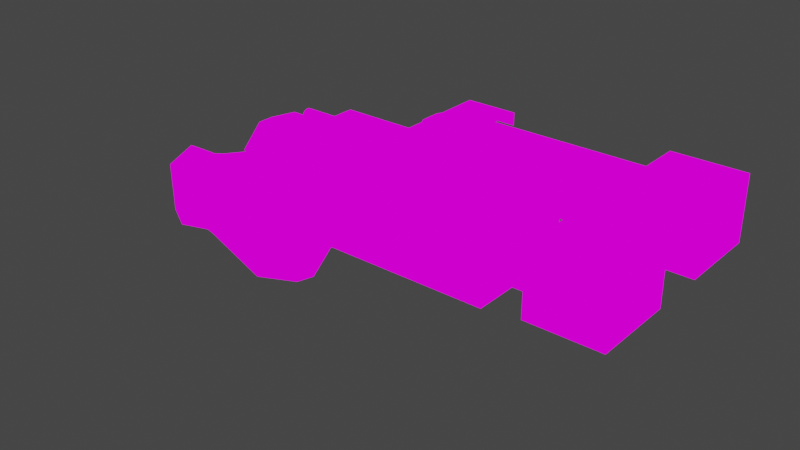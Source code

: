 # Source: v_nail_with_hand.blend  (saved by Blender 2.82.7; exported with 4.5.12 LTS)
import bpy
from mathutils import Matrix  # noqa: F401  (used for matrix-valued properties, if any)

bpy.ops.wm.read_factory_settings(use_empty=True)
scene = bpy.context.scene
scene.name = 'Scene'

# ---- collections
col_collection = bpy.data.collections.new('Collection'); scene.collection.children.link(col_collection)

# ---- images (referenced by path relative to the original .blend; pixels are not part of the script)
import os
ASSET_DIR = os.environ.get("B2B_ASSET_DIR", "")  # directory of the original .blend (textures are referenced by path, not embedded)
HERE = os.path.dirname(os.path.abspath(__file__))  # packed textures are extracted next to this script under _unpacked/

def load_image(name, relpath, width, height, colorspace="sRGB"):
    """Load a texture the original file referenced (path relative to the .blend, or extracted next to this script)."""
    p = next((c for c in (os.path.join(HERE, relpath), os.path.join(ASSET_DIR, relpath)) if relpath and os.path.exists(c)), "")
    if p:
        img = bpy.data.images.load(p, check_existing=True)
        img.name = name
    else:  # same state as the original file: an image datablock whose file is absent (Cycles renders it pink)
        img = bpy.data.images.new(name, width, height)
        img.source = "FILE"
        img.filepath = "//" + (relpath or name)
    img.colorspace_settings.name = colorspace
    return img
img_hand_2_png = load_image('hand_2.png', 'textures/hand_2.png', 1024, 1024, 'sRGB')

# ---- materials (node trees are filled in below, after node groups)
mat_f__stuf_quakespasm_openvr_models_v_nail = bpy.data.materials.new('F:\\stuf\\Quakespasm-OpenVR\\models\\v_nail')
mat_f__stuf_quakespasm_openvr_models_v_nail.use_transparent_shadow = False
mat_f__stuf_quakespasm_openvr_models_v_nail.diffuse_color = (1.0, 1.0, 1.0, 1.0)
mat_f__stuf_quakespasm_openvr_models_v_nail.roughness = 1.0
mat_f__stuf_quakespasm_openvr_models_v_nail.specular_intensity = 0.0
mat_f__stuf_quakespasm_openvr_models_v_nail.metallic = 1.0

# ---- material node trees
mat_f__stuf_quakespasm_openvr_models_v_nail.use_nodes = True; mat_f__stuf_quakespasm_openvr_models_v_nail.node_tree.nodes.clear()
_N = mat_f__stuf_quakespasm_openvr_models_v_nail.node_tree.nodes; _L = mat_f__stuf_quakespasm_openvr_models_v_nail.node_tree.links
n0 = _N.new('ShaderNodeOutputMaterial'); n0.name = 'Material Output'; n0.location = (200, 0)
n1 = _N.new('ShaderNodeEmission'); n1.name = 'Emission'; n1.location = (0, 0)
n2 = _N.new('ShaderNodeTexImage'); n2.name = 'Image Texture'; n2.location = (-300, 0)
n2.image = img_hand_2_png
n2.interpolation = 'Closest'
_L.new(n2.outputs[0], n1.inputs[0])
_L.new(n1.outputs[0], n0.inputs[0])
n0.is_active_output = True

# ---- world
world_world = bpy.data.worlds.new('World'); scene.world = world_world
world_world.use_nodes = True; world_world.node_tree.nodes.clear()
_N = world_world.node_tree.nodes; _L = world_world.node_tree.links
n0 = _N.new('ShaderNodeOutputWorld'); n0.name = 'World Output'; n0.location = (300, 300)
n1 = _N.new('ShaderNodeBackground'); n1.name = 'Background'; n1.location = (10, 300)
n1.inputs[0].default_value = (0.05088, 0.05088, 0.05088, 1.0)
_L.new(n1.outputs[0], n0.inputs[0])
n0.is_active_output = True
world_world.color = (0.05088, 0.05088, 0.05088)
world_world.use_sun_shadow = False
world_world.sun_shadow_jitter_overblur = 0.0

# ---- meshes
me_f__stuf_quakespasm_openvr_models_v_nail = bpy.data.meshes.new('F:\\stuf\\Quakespasm-OpenVR\\models\\v_nail')
me_f__stuf_quakespasm_openvr_models_v_nail.from_pydata([(8.987, -1.278, -19.29), (8.818, -2.952, -16.34), (21.37, -1.278, -19.29), (14.07, -2.952, -16.34), (14.07, 2.905, -16.34), (13.06, -2.208, -14.22), (9.326, -2.208, -14.22), (8.818, 2.905, -16.34), (13.06, 2.161, -14.22), (21.37, -2.533, -16.34), (21.37, 1.232, -19.29), (21.37, 2.487, -16.34), (8.987, 1.232, -19.29), (9.326, 2.161, -14.22), (29.84, 3.695, -13.92), (29.84, 3.695, -13.92), (29.84, 3.695, -13.92), (29.84, 3.695, -13.92), (29.84, 3.695, -13.92), (29.84, 3.695, -13.92), (26.62, 1.511, -15.58), (26.62, 1.511, -12.1), (26.62, 3.091, -15.35), (26.62, 4.3, -15.35), (30.52, 1.511, -12.1), (30.52, 1.511, -15.58), (26.62, 5.927, -15.58), (30.52, 5.927, -12.1), (26.62, 5.927, -12.1), (30.52, 5.927, -15.58), (30.52, 1.511, -12.1), (5.257, -0.02324, -15.2), (5.935, 1.65, -15.2), (5.935, 0.4416, -13.99), (7.461, 0.674, -13.39), (7.461, 2.115, -15.2), (14.24, 5.136, -13.92), (15.43, 4.3, -12.4), (14.24, 4.253, -12.86), (15.43, 5.601, -13.92), (16.28, -4.393, -15.35), (18.99, 4.346, -15.35), (18.99, 4.346, -12.33), (15.43, 3.091, -12.4), (14.24, 2.254, -13.92), (14.24, 3.138, -12.86), (15.43, 1.79, -13.92), (15.43, 3.091, -15.35), (14.24, 3.138, -14.9), (15.43, 4.3, -15.35), (14.92, 3.695, -13.92), (16.28, 4.346, -15.35), (18.99, 4.346, -16.11), (26.62, 4.3, -12.4), (26.62, 3.091, -12.4), (14.24, 4.253, -14.9), (7.461, -0.7205, -13.39), (5.935, -0.4881, -13.99), (26.62, 5.601, -13.92), (29.84, -3.742, -13.92), (29.84, -3.742, -13.92), (29.84, -3.742, -13.92), (29.84, -3.742, -13.92), (29.84, -3.742, -13.92), (29.84, -3.742, -13.92), (26.62, -5.927, -12.1), (26.62, -5.927, -15.58), (26.62, -1.557, -12.1), (16.28, 4.346, -16.11), (26.62, -3.138, -15.35), (26.62, -4.346, -15.35), (26.62, -1.557, -15.58), (30.52, -1.557, -12.1), (30.52, -1.557, -15.58), (30.52, -5.927, -12.1), (30.52, -5.927, -15.58), (30.52, -1.557, -12.1), (18.99, 4.346, -11.65), (5.935, -1.697, -15.2), (7.461, -2.161, -15.2), (15.43, -4.346, -12.4), (15.43, -5.648, -13.92), (18.99, -4.393, -11.65), (18.99, -4.393, -12.33), (16.28, -4.393, -11.65), (16.28, -4.393, -12.33), (16.28, 4.346, -11.65), (16.28, 4.346, -12.33), (15.43, -3.138, -12.4), (14.24, -2.301, -13.92), (15.43, -1.836, -13.92), (15.43, -3.138, -15.35), (14.24, -3.184, -14.9), (15.43, -4.346, -15.35), (14.92, -3.742, -13.92), (14.24, -4.3, -12.86), (14.24, -5.183, -13.92), (16.28, -4.393, -16.11), (18.99, -4.393, -15.35), (18.99, -4.393, -16.11), (26.62, -1.836, -13.92), (26.62, -4.346, -12.4), (26.62, -3.138, -12.4), (14.24, -4.3, -14.9), (14.24, -3.184, -12.86), (26.62, -5.648, -13.92), (11.36, -0.86, -13.69), (11.36, 0.8135, -12.33), (11.36, -0.86, -12.33), (11.36, 0.8135, -13.69), (11.87, 0.674, -13.39), (11.87, -0.7205, -13.39), (19.5, -0.86, -12.33), (19.5, -0.86, -13.69), (20.69, -0.7205, -13.31), (25.1, 0.674, -13.24), (25.1, -0.7205, -13.24), (20.69, 0.674, -13.31), (19.5, 0.8135, -12.33), (19.5, 0.8135, -13.69), (26.62, 1.79, -13.92), (16.28, 0.674, -13.31), (16.28, -0.7205, -13.31), (30.52, 5.927, -12.1), (30.52, -5.927, -12.1), (25.1, 2.115, -15.2), (25.1, -2.161, -15.2), (6.889, 0.3194, -16.38), (7.414, 1.346, -16.64), (7.172, 0.8084, -16.58), (7.818, 1.664, -16.83), (8.424, 2.471, -16.97), (6.324, 1.517, -15.88), (8.302, -2.492, -16.94), (8.787, -2.981, -19.2), (4.507, -2.81, -18.11), (7.051, 1.835, -22.46), (5.637, 1.689, -22.1), (6.607, -0.0962, -22.88), (4.426, 1.395, -19.92), (4.83, 2.202, -19.0), (3.336, 1.517, -18.67), (8.181, 2.715, -19.53), (10.08, 0.9062, -20.15), (9.393, 2.055, -18.98), (8.666, 1.909, -17.33), (7.777, 3.204, -17.5), (8.585, -0.8541, -22.74), (7.454, -2.737, -21.99), (5.759, 2.422, -16.89), (5.759, 1.664, -19.09), (6.284, 2.373, -17.64), (6.607, -0.0962, -22.88), (3.498, -1.074, -21.76), (6.889, 0.3194, -16.38), (8.383, -0.2673, -16.64), (7.858, -1.172, -16.16), (7.737, -0.2429, -16.52), (7.172, 0.3194, -16.52), (10.04, -0.5852, -19.9), (10.08, 0.9062, -20.15), (4.265, -2.125, -16.75), (4.588, -0.3651, -16.13), (10.4, 1.248, -18.03), (10.4, -0.07175, -17.78), (9.15, 0.8817, -17.11), (3.78, -2.908, -20.15), (1.721, -3.03, -20.54), (2.327, -2.614, -17.58), (1.882, -1.343, -21.48), (0.2674, -0.8297, -21.23), (0.1462, -2.174, -20.4), (2.851, -1.319, -21.79), (2.771, 0.6862, -21.12), (2.327, 0.1972, -20.82), (3.255, -0.8297, -16.47), (1.963, -0.9275, -16.77), (0.1866, -0.6096, -16.86), (0.1462, -2.223, -17.53), (3.498, -1.074, -21.76), (4.911, 0.4906, -21.43), (8.585, 0.4661, -22.99), (10.4, 1.248, -18.03), (2.851, -1.319, -21.79), (2.367, 0.3439, -17.61), (3.134, 0.8817, -19.48), (3.255, -0.8297, -16.47), (1.963, -0.9275, -16.77), (0.1866, -0.6096, -16.86), (0.3077, 0.735, -17.72), (1.882, -1.343, -21.48), (0.2674, -0.8297, -21.23), (0.3885, 0.4172, -20.54), (3.699, 1.542, -17.28), (6.203, 2.691, -19.17), (9.554, -1.808, -17.14), (8.827, 0.1972, -16.86), (8.908, 0.515, -17.0), (4.588, -0.3651, -16.13), (7.293, 2.764, -17.95), (8.585, 0.4661, -22.99), (9.15, 0.8817, -17.11), (8.424, 1.566, -17.22), (8.868, 0.9062, -17.14), (7.131, 0.5639, -16.58), (0.1462, -2.174, -20.4), (0.1866, -1.221, -19.14), (0.1462, -2.223, -17.53), (0.1866, -0.6096, -16.86), (0.3077, 0.735, -17.72), (0.3885, 0.4172, -20.54), (0.2674, -0.8297, -21.23), (7.131, 0.9551, -16.94), (7.293, 1.322, -16.94), (7.172, 0.3194, -16.52), (7.293, 0.3439, -16.94), (7.172, 0.7106, -17.03), (8.141, 1.689, -17.08), (7.616, -0.2673, -16.83), (7.293, 0.3439, -16.94), (7.979, 1.689, -17.39), (8.06, 1.395, -17.47), (8.868, 0.9062, -17.14), (8.464, 0.8084, -17.39), (7.535, 1.444, -17.11), (8.222, -0.194, -17.0), (8.666, 0.4417, -17.3), (8.464, 0.8084, -17.39), (9.155, -0.04061, -12.56), (21.88, -0.04061, -12.56), (9.155, 0.03273, -12.56), (21.88, 0.03273, -12.56), (9.155, 0.1033, -12.59), (21.88, 0.1033, -12.59), (9.155, 0.1683, -12.62), (21.88, 0.1683, -12.62), (9.155, 0.2252, -12.67), (21.88, 0.2252, -12.67), (9.155, 0.272, -12.72), (21.88, 0.272, -12.72), (9.155, 0.3067, -12.79), (21.88, 0.3067, -12.79), (9.155, 0.3281, -12.86), (21.88, 0.3281, -12.86), (9.155, 0.3353, -12.93), (21.88, 0.3353, -12.93), (9.155, 0.3281, -13.01), (21.88, 0.3281, -13.01), (9.155, 0.3067, -13.08), (21.88, 0.3067, -13.08), (9.155, 0.272, -13.14), (21.88, 0.272, -13.14), (9.155, 0.2252, -13.2), (21.88, 0.2252, -13.2), (9.155, 0.1683, -13.25), (21.88, 0.1683, -13.25), (9.155, 0.1033, -13.28), (21.88, 0.1033, -13.28), (9.155, 0.03273, -13.3), (21.88, 0.03273, -13.3), (9.155, -0.04061, -13.31), (21.88, -0.04061, -13.31), (9.155, -0.1139, -13.3), (21.88, -0.1139, -13.3), (9.155, -0.1845, -13.28), (21.88, -0.1845, -13.28), (9.155, -0.2495, -13.25), (21.88, -0.2495, -13.25), (9.155, -0.3064, -13.2), (21.88, -0.3064, -13.2), (9.155, -0.3532, -13.14), (21.88, -0.3532, -13.14), (9.155, -0.3879, -13.08), (21.88, -0.3879, -13.08), (9.155, -0.4093, -13.01), (21.88, -0.4093, -13.01), (9.155, -0.4165, -12.93), (21.88, -0.4165, -12.93), (9.155, -0.4093, -12.86), (21.88, -0.4093, -12.86), (9.155, -0.3879, -12.79), (21.88, -0.3879, -12.79), (9.155, -0.3532, -12.72), (21.88, -0.3532, -12.72), (9.155, -0.3064, -12.67), (21.88, -0.3064, -12.67), (9.155, -0.2495, -12.62), (21.88, -0.2495, -12.62), (9.155, -0.1845, -12.59), (21.88, -0.1845, -12.59), (9.155, -0.1139, -12.56), (21.88, -0.1139, -12.56)], [], [(13, 8, 4, 7), (0, 1, 7, 12), (80, 81, 105, 101), (41, 52, 68, 51), (5, 8, 13, 6), (48, 55, 49, 47), (65, 67, 71, 66), (3, 2, 9), (11, 10, 4), (37, 43, 54, 53), (98, 40, 97, 99), (6, 13, 7, 1), (22, 47, 49, 23), (16, 15, 14), (18, 17, 14), (15, 18, 14), (17, 16, 14), (18, 19, 17), (15, 19, 18), (19, 15, 16), (19, 16, 17), (93, 70, 105, 81), (95, 80, 88, 104), (25, 24, 20), (24, 21, 20), (28, 27, 26), (27, 29, 26), (30, 28, 21), (33, 32, 31), (33, 34, 32), (34, 35, 32), (80, 95, 96, 81), (107, 109, 106, 108), (47, 46, 44, 48), (121, 117, 115, 125, 35, 34, 110), (55, 36, 39, 49), (38, 36, 50), (69, 91, 90, 100), (46, 120, 54, 43), (3, 9, 11, 4), (3, 1, 0, 2), (36, 55, 50), (45, 50, 44), (48, 50, 55), (91, 92, 89, 90), (50, 45, 38), (44, 50, 48), (51, 68, 97, 40), (61, 60, 59), (63, 62, 59), (62, 61, 59), (60, 63, 59), (64, 62, 63), (64, 61, 62), (61, 64, 60), (60, 64, 63), (70, 93, 91, 69), (67, 72, 71), (72, 73, 71), (75, 74, 66), (74, 65, 66), (65, 76, 67), (78, 57, 31), (79, 56, 78), (56, 57, 78), (89, 104, 88, 90), (44, 46, 43, 45), (103, 93, 81, 96), (46, 47, 22, 120), (96, 95, 94), (37, 53, 58, 39), (77, 42, 87, 86), (92, 91, 93, 103), (88, 80, 101, 102), (28, 26, 20, 21), (103, 96, 94), (94, 104, 89), (94, 92, 103), (104, 94, 95), (94, 89, 92), (77, 86, 84, 82), (88, 102, 100, 90), (31, 57, 33), (106, 113, 112, 108), (38, 45, 43, 37), (117, 121, 110, 34, 56, 111, 122, 114, 116, 115), (118, 107, 108, 112), (41, 51, 40, 98), (86, 87, 85, 84), (37, 39, 36, 38), (119, 109, 107, 118), (123, 28, 30), (124, 76, 65), (82, 84, 85, 83), (126, 116, 114, 122, 111, 56, 79), (5, 6, 1, 3), (39, 58, 23, 49), (33, 57, 56, 34), (12, 7, 4, 10), (10, 2, 0, 12), (9, 2, 10, 11), (73, 75, 66, 71), (29, 25, 20, 26), (31, 32, 35, 79, 78), (13, 35, 7), (13, 34, 35), (56, 6, 79), (32, 12, 7, 35), (79, 6, 1), (0, 78, 79, 1), (31, 78, 0, 12, 32), (127, 129, 128), (127, 128, 130), (127, 130, 131), (127, 131, 132), (135, 134, 133), (138, 137, 136), (141, 140, 139), (143, 136, 142), (145, 144, 131), (132, 131, 146), (134, 148, 147), (151, 150, 149), (147, 148, 152), (153, 152, 148), (156, 155, 154), (155, 157, 154), (157, 158, 154), (160, 159, 147), (162, 161, 156), (165, 164, 163), (168, 167, 166), (171, 170, 169), (174, 173, 172), (175, 161, 162), (177, 168, 176), (178, 168, 177), (173, 180, 179), (136, 181, 138), (164, 159, 160), (182, 143, 144), (144, 142, 146), (153, 148, 166), (172, 173, 179), (166, 183, 153), (135, 166, 148), (185, 184, 141), (184, 187, 186), (166, 169, 183), (168, 175, 176), (187, 189, 188), (184, 189, 187), (191, 174, 190), (192, 174, 191), (171, 168, 178), (144, 143, 142), (140, 141, 193), (173, 139, 180), (185, 174, 184), (173, 174, 185), (194, 136, 137), (145, 182, 144), (164, 165, 195), (189, 174, 192), (184, 174, 189), (164, 160, 163), (197, 196, 165), (196, 155, 165), (155, 156, 165), (156, 195, 165), (173, 185, 139), (162, 156, 154), (127, 132, 198), (168, 161, 175), (184, 193, 141), (168, 135, 161), (138, 179, 180), (161, 133, 156), (133, 195, 156), (133, 134, 195), (168, 166, 135), (134, 164, 195), (135, 133, 161), (135, 148, 134), (174, 172, 190), (150, 139, 140), (140, 149, 150), (193, 132, 149), (140, 193, 149), (134, 147, 159), (134, 159, 164), (141, 139, 185), (131, 144, 146), (171, 167, 168), (171, 169, 167), (166, 167, 169), (150, 180, 139), (194, 180, 150), (194, 142, 136), (138, 180, 137), (194, 137, 180), (199, 142, 194), (199, 146, 142), (143, 181, 136), (151, 149, 146), (151, 146, 199), (151, 194, 150), (151, 199, 194), (200, 147, 152), (160, 147, 200), (198, 184, 186), (193, 198, 132), (198, 193, 184), (145, 202, 201), (202, 203, 201), (127, 204, 129), (145, 201, 182), (132, 146, 149), (207, 206, 205), (208, 206, 207), (209, 206, 208), (210, 206, 209), (211, 206, 210), (205, 206, 211), (129, 212, 128), (212, 213, 128), (204, 127, 214), (196, 197, 155), (214, 215, 204), (215, 216, 204), (217, 202, 130), (202, 145, 130), (145, 131, 130), (157, 218, 158), (218, 219, 158), (217, 220, 202), (220, 221, 202), (197, 165, 222), (221, 216, 223), (216, 215, 223), (216, 221, 212), (221, 220, 212), (220, 224, 212), (213, 212, 224), (218, 225, 219), (225, 226, 219), (226, 227, 219), (197, 226, 155), (226, 225, 155), (204, 216, 129), (216, 212, 129), (222, 227, 197), (227, 226, 197), (202, 221, 203), (221, 223, 203), (128, 213, 130), (213, 224, 130), (130, 224, 217), (224, 220, 217), (155, 225, 157), (225, 218, 157), (228, 229, 231, 230), (230, 231, 233, 232), (232, 233, 235, 234), (234, 235, 237, 236), (236, 237, 239, 238), (238, 239, 241, 240), (240, 241, 243, 242), (242, 243, 245, 244), (244, 245, 247, 246), (246, 247, 249, 248), (248, 249, 251, 250), (250, 251, 253, 252), (252, 253, 255, 254), (254, 255, 257, 256), (256, 257, 259, 258), (258, 259, 261, 260), (260, 261, 263, 262), (262, 263, 265, 264), (264, 265, 267, 266), (266, 267, 269, 268), (268, 269, 271, 270), (270, 271, 273, 272), (272, 273, 275, 274), (274, 275, 277, 276), (276, 277, 279, 278), (278, 279, 281, 280), (280, 281, 283, 282), (282, 283, 285, 284), (284, 285, 287, 286), (286, 287, 289, 288), (231, 229, 291, 289, 287, 285, 283, 281, 279, 277, 275, 273, 271, 269, 267, 265, 263, 261, 259, 257, 255, 253, 251, 249, 247, 245, 243, 241, 239, 237, 235, 233), (288, 289, 291, 290), (290, 291, 229, 228), (228, 230, 232, 234, 236, 238, 240, 242, 244, 246, 248, 250, 252, 254, 256, 258, 260, 262, 264, 266, 268, 270, 272, 274, 276, 278, 280, 282, 284, 286, 288, 290)])
_uv = me_f__stuf_quakespasm_openvr_models_v_nail.uv_layers.new(name='uv')
_uv.uv.foreach_set('vector', [0.7667, 0.4224, 0.8318, 0.4224, 0.851, 0.2567, 0.7571, 0.2567, 0.964, 0.596, 0.9104, 0.4697, 0.9104, 0.4697, 0.964, 0.596, 0.6146, 0.4019, 0.6, 0.4019, 0.6, 0.9671, 0.6146, 0.9671, 0.6403, 0.1777, 0.6326, 0.1777, 0.6326, 0.0515, 0.6403, 0.0515, 0.805, 0.5249, 0.805, 0.5249, 0.8701, 0.5249, 0.8701, 0.5249, 0.5813, 0.3419, 0.5667, 0.3419, 0.5667, 0.4019, 0.5813, 0.4019, 0.669, 0.8248, 0.7207, 0.8248, 0.7207, 0.667, 0.669, 0.667, 0.851, 0.2567, 0.9831, 0.03572, 0.9831, 0.2567, 0.9831, 0.2567, 0.9831, 0.03572, 0.851, 0.2567, 0.5667, 0.4019, 0.5813, 0.4019, 0.5813, 0.9671, 0.5667, 0.9671, 0.7341, 0.1777, 0.7341, 0.0515, 0.7418, 0.0515, 0.7418, 0.1777, 0.8701, 0.5249, 0.8701, 0.5249, 0.9104, 0.4697, 0.9104, 0.4697, 0.5813, 0.9671, 0.5813, 0.4019, 0.5667, 0.4019, 0.5667, 0.9671, 0.6001, 0.2488, 0.6001, 0.1383, 0.6269, 0.1383, 0.6001, 0.02782, 0.6001, 0.1383, 0.6269, 0.1383, 0.6001, 0.1383, 0.6001, 0.02782, 0.6269, 0.1383, 0.6001, 0.1383, 0.6001, 0.2488, 0.6269, 0.1383, 0.6001, 0.02782, 0.5579, 0.1383, 0.6001, 0.1383, 0.6001, 0.1383, 0.5579, 0.1383, 0.6001, 0.02782, 0.5579, 0.1383, 0.6001, 0.1383, 0.6001, 0.2488, 0.5579, 0.1383, 0.6001, 0.2488, 0.6001, 0.1383, 0.6146, 0.4019, 0.6146, 0.9671, 0.6, 0.9671, 0.6, 0.4019, 0.6146, 0.3419, 0.6146, 0.4019, 0.6291, 0.4019, 0.6291, 0.3419, 0.7418, 0.9984, 0.7207, 0.9984, 0.7418, 0.8248, 0.7207, 0.9984, 0.7207, 0.8248, 0.7418, 0.8248, 0.669, 0.8248, 0.669, 0.9984, 0.648, 0.8248, 0.669, 0.9984, 0.648, 0.9984, 0.648, 0.8248, 0.7207, 0.9984, 0.669, 0.8248, 0.7207, 0.8248, 0.918, 0.7949, 0.9122, 0.8159, 0.9201, 0.8196, 0.918, 0.7949, 0.914, 0.7441, 0.9122, 0.8159, 0.914, 0.7441, 0.9034, 0.8109, 0.9122, 0.8159, 0.6146, 0.4019, 0.6146, 0.3419, 0.6042, 0.3419, 0.6, 0.4019, 0.6863, 0.2724, 0.6863, 0.2093, 0.7035, 0.2093, 0.7035, 0.2724, 0.5813, 0.4019, 0.5958, 0.4019, 0.5917, 0.3419, 0.5813, 0.3419, 0.5207, 0.6573, 0.5207, 0.8275, 0.5207, 0.9977, 0.5058, 0.9977, 0.5058, 0.317, 0.5207, 0.317, 0.5207, 0.4872, 0.5667, 0.3419, 0.5564, 0.3419, 0.5522, 0.4019, 0.5667, 0.4019, 0.5667, 0.3419, 0.5564, 0.3419, 0.5751, 0.2991, 0.6291, 0.9671, 0.6291, 0.4019, 0.6437, 0.4019, 0.6437, 0.9671, 0.5958, 0.4019, 0.5958, 0.9671, 0.5813, 0.9671, 0.5813, 0.4019, 0.9831, 0.7459, 0.8529, 0.7774, 0.8529, 0.7774, 0.9831, 0.7459, 0.851, 0.2567, 0.7571, 0.2567, 0.761, 0.03572, 0.9831, 0.03572, 0.5564, 0.3419, 0.5667, 0.3419, 0.5751, 0.2991, 0.5813, 0.3419, 0.5751, 0.2991, 0.5917, 0.3419, 0.5813, 0.3419, 0.5751, 0.2991, 0.5667, 0.3419, 0.6291, 0.4019, 0.6291, 0.3419, 0.6395, 0.3419, 0.6437, 0.4019, 0.5751, 0.2991, 0.5813, 0.3419, 0.5667, 0.3419, 0.5917, 0.3419, 0.5751, 0.2991, 0.5813, 0.3419, 0.6403, 0.0515, 0.6403, 0.01993, 0.7341, 0.01993, 0.7341, 0.0515, 0.6001, 0.1383, 0.6001, 0.02782, 0.6269, 0.1383, 0.6001, 0.1383, 0.6001, 0.2488, 0.6269, 0.1383, 0.6001, 0.2488, 0.6001, 0.1383, 0.6269, 0.1383, 0.6001, 0.02782, 0.6001, 0.1383, 0.6269, 0.1383, 0.5579, 0.1383, 0.6001, 0.2488, 0.6001, 0.1383, 0.5579, 0.1383, 0.6001, 0.1383, 0.6001, 0.2488, 0.6001, 0.1383, 0.5579, 0.1383, 0.6001, 0.02782, 0.6001, 0.02782, 0.5579, 0.1383, 0.6001, 0.1383, 0.6146, 0.9671, 0.6146, 0.4019, 0.6291, 0.4019, 0.6291, 0.9671, 0.7207, 0.8248, 0.7207, 0.9984, 0.7418, 0.8248, 0.7207, 0.9984, 0.7418, 0.9984, 0.7418, 0.8248, 0.648, 0.9984, 0.669, 0.9984, 0.648, 0.8248, 0.669, 0.9984, 0.669, 0.8248, 0.648, 0.8248, 0.669, 0.8248, 0.7207, 0.9984, 0.7207, 0.8248, 0.928, 0.8193, 0.9227, 0.7945, 0.9201, 0.8196, 0.9369, 0.8188, 0.9286, 0.7493, 0.928, 0.8193, 0.9286, 0.7493, 0.9227, 0.7945, 0.928, 0.8193, 0.6395, 0.3419, 0.6291, 0.3419, 0.6291, 0.4019, 0.6437, 0.4019, 0.5917, 0.3419, 0.5958, 0.4019, 0.5813, 0.4019, 0.5813, 0.3419, 0.6146, 0.3419, 0.6146, 0.4019, 0.6, 0.4019, 0.6042, 0.3419, 0.5958, 0.4019, 0.5813, 0.4019, 0.5813, 0.9671, 0.5958, 0.9671, 0.6042, 0.3419, 0.6146, 0.3419, 0.6229, 0.2991, 0.5667, 0.4019, 0.5667, 0.9671, 0.5522, 0.9671, 0.5522, 0.4019, 0.6403, 0.1777, 0.6326, 0.1777, 0.6326, 0.0515, 0.6403, 0.0515, 0.6291, 0.3419, 0.6291, 0.4019, 0.6146, 0.4019, 0.6146, 0.3419, 0.6291, 0.4019, 0.6146, 0.4019, 0.6146, 0.9671, 0.6291, 0.9671, 0.669, 0.8248, 0.669, 0.667, 0.7207, 0.667, 0.7207, 0.8248, 0.6146, 0.3419, 0.6042, 0.3419, 0.6229, 0.2991, 0.6229, 0.2991, 0.6291, 0.3419, 0.6395, 0.3419, 0.6229, 0.2991, 0.6291, 0.3419, 0.6146, 0.3419, 0.6291, 0.3419, 0.6229, 0.2991, 0.6146, 0.3419, 0.6229, 0.2991, 0.6395, 0.3419, 0.6291, 0.3419, 0.6403, 0.1777, 0.6403, 0.0515, 0.7341, 0.0515, 0.7341, 0.1777, 0.6291, 0.4019, 0.6291, 0.9671, 0.6437, 0.9671, 0.6437, 0.4019, 0.9201, 0.8196, 0.9227, 0.7945, 0.918, 0.7949, 0.7188, 0.2724, 0.7188, 0.6354, 0.7035, 0.6354, 0.7035, 0.2724, 0.5667, 0.3419, 0.5813, 0.3419, 0.5813, 0.4019, 0.5667, 0.4019, 0.5207, 0.8275, 0.5207, 0.6573, 0.5207, 0.4872, 0.5207, 0.317, 0.5339, 0.317, 0.5339, 0.4872, 0.5339, 0.6573, 0.5339, 0.8275, 0.5339, 0.9977, 0.5207, 0.9977, 0.6863, 0.6354, 0.6863, 0.2724, 0.7035, 0.2724, 0.7035, 0.6354, 0.6403, 0.1777, 0.6403, 0.0515, 0.7341, 0.0515, 0.7341, 0.1777, 0.6403, 0.0515, 0.6403, 0.01993, 0.7341, 0.01993, 0.7341, 0.0515, 0.5667, 0.4019, 0.5522, 0.4019, 0.5564, 0.3419, 0.5667, 0.3419, 0.6709, 0.6354, 0.6709, 0.2724, 0.6863, 0.2724, 0.6863, 0.6354, 0.669, 0.9984, 0.669, 0.8248, 0.7207, 0.9984, 0.669, 0.9984, 0.7207, 0.9984, 0.669, 0.8248, 0.7341, 0.1777, 0.7341, 0.0515, 0.7418, 0.0515, 0.7418, 0.1777, 0.5487, 0.9977, 0.5339, 0.9977, 0.5339, 0.8275, 0.5339, 0.6573, 0.5339, 0.4872, 0.5339, 0.317, 0.5487, 0.317, 0.8318, 0.4224, 0.7667, 0.4224, 0.7571, 0.2567, 0.851, 0.2567, 0.5522, 0.4019, 0.5522, 0.9671, 0.5667, 0.9671, 0.5667, 0.4019, 0.918, 0.7949, 0.9227, 0.7945, 0.9286, 0.7493, 0.914, 0.7441, 0.761, 0.03572, 0.7571, 0.2567, 0.851, 0.2567, 0.9831, 0.03572, 0.9831, 0.03572, 0.9831, 0.03572, 0.761, 0.03572, 0.964, 0.596, 0.8529, 0.7774, 0.9831, 0.03572, 0.9831, 0.03572, 0.8529, 0.7774, 0.7418, 0.9984, 0.648, 0.9984, 0.648, 0.8248, 0.7207, 0.667, 0.648, 0.9984, 0.7418, 0.9984, 0.7418, 0.8248, 0.669, 0.667, 0.5273, 0.2285, 0.5107, 0.2558, 0.5058, 0.317, 0.5487, 0.317, 0.5438, 0.2558, 0.8912, 0.7627, 0.9034, 0.8109, 0.8913, 0.8459, 0.8912, 0.7627, 0.914, 0.7441, 0.9034, 0.8109, 0.9286, 0.7493, 0.9501, 0.778, 0.9369, 0.8188, 0.9122, 0.8159, 0.9068, 0.9561, 0.8913, 0.8459, 0.9034, 0.8109, 0.9369, 0.8188, 0.9501, 0.778, 0.9477, 0.8591, 0.9295, 0.961, 0.928, 0.8193, 0.9369, 0.8188, 0.9477, 0.8591, 0.9201, 0.8196, 0.928, 0.8193, 0.9295, 0.961, 0.9068, 0.9561, 0.9122, 0.8159, 0.08594, 0.5625, 0.07812, 0.5391, 0.07031, 0.5078, 0.08594, 0.5625, 0.07031, 0.5078, 0.06445, 0.5078, 0.08594, 0.5625, 0.06445, 0.5078, 0.04688, 0.4688, 0.08594, 0.5625, 0.04688, 0.4688, 0.08984, 0.4766, 0.2363, 0.7266, 0.1738, 0.7266, 0.1934, 0.6172, 0.04492, 0.01562, 0.0625, 0.07031, 0.03906, 0.07031, 0.1133, 0.25, 0.08984, 0.2656, 0.09766, 0.1797, 0.003906, 0.2969, 0.03906, 0.07031, 0.03711, 0.3125, 0.04492, 0.5078, 0.02148, 0.3516, 0.04688, 0.4688, 0.08984, 0.4766, 0.04688, 0.4688, 0.05664, 0.4141, 0.1738, 0.7266, 0.1777, 0.9219, 0.1504, 0.9297, 0.08398, 0.3672, 0.08398, 0.2734, 0.08984, 0.3984, 0.1504, 0.9297, 0.1777, 0.9219, 0.1719, 0.9922, 0.2422, 0.9922, 0.1719, 0.9922, 0.1777, 0.9219, 0.1992, 0.5234, 0.1875, 0.4922, 0.2129, 0.4453, 0.1875, 0.4922, 0.1992, 0.4844, 0.2129, 0.4453, 0.1992, 0.4844, 0.207, 0.4453, 0.2129, 0.4453, 0.1309, 0.7109, 0.1465, 0.7188, 0.1504, 0.9297, 0.248, 0.5234, 0.2422, 0.6484, 0.1992, 0.5234, 0.168, 0.4453, 0.1484, 0.6016, 0.1328, 0.5938, 0.2637, 0.7188, 0.2734, 0.8906, 0.2402, 0.875, 0.3223, 0.8906, 0.3223, 0.9688, 0.2695, 0.9688, 0.1348, 0.1094, 0.1172, 0.1016, 0.123, 0.03125, 0.2637, 0.5781, 0.2422, 0.6484, 0.248, 0.5234, 0.3223, 0.6172, 0.2637, 0.7188, 0.2754, 0.6328, 0.3223, 0.7031, 0.2637, 0.7188, 0.3223, 0.6172, 0.1172, 0.1016, 0.08594, 0.07812, 0.1152, 0.01562, 0.03906, 0.07031, 0.007812, 0.07031, 0.04492, 0.01562, 0.1484, 0.6016, 0.1465, 0.7188, 0.1309, 0.7109, 0.005859, 0.4141, 0.003906, 0.2969, 0.02148, 0.3516, 0.02148, 0.3516, 0.03711, 0.3125, 0.05664, 0.4141, 0.2422, 0.9922, 0.1777, 0.9219, 0.2402, 0.875, 0.123, 0.03125, 0.1172, 0.1016, 0.1152, 0.01562, 0.2402, 0.875, 0.25, 0.9766, 0.2422, 0.9922, 0.2363, 0.7266, 0.2402, 0.875, 0.1777, 0.9219, 0.1191, 0.1953, 0.1406, 0.2969, 0.1133, 0.25, 0.1406, 0.2969, 0.1484, 0.375, 0.1367, 0.4297, 0.2402, 0.875, 0.2695, 0.9688, 0.25, 0.9766, 0.2637, 0.7188, 0.2637, 0.5781, 0.2754, 0.6328, 0.1484, 0.375, 0.1953, 0.3047, 0.1953, 0.3906, 0.1406, 0.2969, 0.1953, 0.3047, 0.1484, 0.375, 0.1953, 0.03906, 0.1348, 0.1094, 0.1426, 0.03906, 0.1953, 0.1094, 0.1348, 0.1094, 0.1953, 0.03906, 0.3223, 0.8906, 0.2637, 0.7188, 0.3223, 0.7031, 0.02148, 0.3516, 0.003906, 0.2969, 0.03711, 0.3125, 0.08984, 0.2656, 0.1133, 0.25, 0.1152, 0.3281, 0.1172, 0.1016, 0.09766, 0.1797, 0.08594, 0.07812, 0.1191, 0.1953, 0.1348, 0.1094, 0.1406, 0.2969, 0.1172, 0.1016, 0.1348, 0.1094, 0.1191, 0.1953, 0.07031, 0.2812, 0.03906, 0.07031, 0.0625, 0.07031, 0.04492, 0.5078, 0.005859, 0.4141, 0.02148, 0.3516, 0.1484, 0.6016, 0.168, 0.4453, 0.1699, 0.6016, 0.1953, 0.3047, 0.1348, 0.1094, 0.1953, 0.1094, 0.1406, 0.2969, 0.1348, 0.1094, 0.1953, 0.3047, 0.1484, 0.6016, 0.1309, 0.7109, 0.1328, 0.5938, 0.1738, 0.4531, 0.1738, 0.4766, 0.168, 0.4453, 0.1738, 0.4766, 0.1875, 0.4922, 0.168, 0.4453, 0.1875, 0.4922, 0.1992, 0.5234, 0.168, 0.4453, 0.1992, 0.5234, 0.1699, 0.6016, 0.168, 0.4453, 0.1172, 0.1016, 0.1191, 0.1953, 0.09766, 0.1797, 0.248, 0.5234, 0.1992, 0.5234, 0.2129, 0.4453, 0.08594, 0.5625, 0.08984, 0.4766, 0.1211, 0.4844, 0.2637, 0.7188, 0.2422, 0.6484, 0.2637, 0.5781, 0.1406, 0.2969, 0.1152, 0.3281, 0.1133, 0.25, 0.2637, 0.7188, 0.2363, 0.7266, 0.2422, 0.6484, 0.04492, 0.01562, 0.1152, 0.01562, 0.08594, 0.07812, 0.2422, 0.6484, 0.1934, 0.6172, 0.1992, 0.5234, 0.1934, 0.6172, 0.1699, 0.6016, 0.1992, 0.5234, 0.1934, 0.6172, 0.1738, 0.7266, 0.1699, 0.6016, 0.2637, 0.7188, 0.2402, 0.875, 0.2363, 0.7266, 0.1738, 0.7266, 0.1484, 0.6016, 0.1699, 0.6016, 0.2363, 0.7266, 0.1934, 0.6172, 0.2422, 0.6484, 0.2363, 0.7266, 0.1777, 0.9219, 0.1738, 0.7266, 0.1348, 0.1094, 0.123, 0.03125, 0.1426, 0.03906, 0.08398, 0.2734, 0.09766, 0.1797, 0.08984, 0.2656, 0.08984, 0.2656, 0.08984, 0.3984, 0.08398, 0.2734, 0.1152, 0.3281, 0.08984, 0.4766, 0.08984, 0.3984, 0.08984, 0.2656, 0.1152, 0.3281, 0.08984, 0.3984, 0.1738, 0.7266, 0.1504, 0.9297, 0.1465, 0.7188, 0.1738, 0.7266, 0.1465, 0.7188, 0.1484, 0.6016, 0.1133, 0.25, 0.09766, 0.1797, 0.1191, 0.1953, 0.04688, 0.4688, 0.02148, 0.3516, 0.05664, 0.4141, 0.3223, 0.8906, 0.2734, 0.8906, 0.2637, 0.7188, 0.3223, 0.8906, 0.2695, 0.9688, 0.2734, 0.8906, 0.2402, 0.875, 0.2734, 0.8906, 0.2695, 0.9688, 0.08398, 0.2734, 0.08594, 0.07812, 0.09766, 0.1797, 0.07031, 0.2812, 0.08594, 0.07812, 0.08398, 0.2734, 0.07031, 0.2812, 0.03711, 0.3125, 0.03906, 0.07031, 0.04492, 0.01562, 0.08594, 0.07812, 0.0625, 0.07031, 0.07031, 0.2812, 0.0625, 0.07031, 0.08594, 0.07812, 0.0625, 0.3672, 0.03711, 0.3125, 0.07031, 0.2812, 0.0625, 0.3672, 0.05664, 0.4141, 0.03711, 0.3125, 0.003906, 0.2969, 0.007812, 0.07031, 0.03906, 0.07031, 0.08398, 0.3672, 0.08984, 0.3984, 0.05664, 0.4141, 0.08398, 0.3672, 0.05664, 0.4141, 0.0625, 0.3672, 0.08398, 0.3672, 0.07031, 0.2812, 0.08398, 0.2734, 0.08398, 0.3672, 0.0625, 0.3672, 0.07031, 0.2812, 0.1348, 0.9375, 0.1504, 0.9297, 0.1719, 0.9922, 0.1309, 0.7109, 0.1504, 0.9297, 0.1348, 0.9375, 0.1211, 0.4844, 0.1406, 0.2969, 0.1367, 0.4297, 0.1152, 0.3281, 0.1211, 0.4844, 0.08984, 0.4766, 0.1211, 0.4844, 0.1152, 0.3281, 0.1406, 0.2969, 0.04492, 0.5078, 0.05273, 0.5156, 0.04102, 0.5625, 0.05273, 0.5156, 0.04492, 0.5625, 0.04102, 0.5625, 0.08594, 0.5625, 0.08008, 0.5547, 0.07812, 0.5391, 0.04492, 0.5078, 0.04102, 0.5625, 0.005859, 0.4141, 0.08984, 0.4766, 0.05664, 0.4141, 0.08984, 0.3984, 0.1309, 0.4297, 0.125, 0.3203, 0.1465, 0.2734, 0.1035, 0.4297, 0.125, 0.3203, 0.1309, 0.4297, 0.08984, 0.3516, 0.125, 0.3203, 0.1035, 0.4297, 0.1094, 0.2031, 0.125, 0.3203, 0.08984, 0.3516, 0.1309, 0.1953, 0.125, 0.3203, 0.1094, 0.2031, 0.1465, 0.2734, 0.125, 0.3203, 0.1309, 0.1953, 0.07812, 0.5391, 0.07812, 0.5391, 0.07031, 0.5078, 0.07812, 0.5391, 0.07031, 0.5078, 0.07031, 0.5078, 0.08008, 0.5547, 0.08594, 0.5625, 0.08008, 0.5625, 0.1738, 0.4766, 0.1738, 0.4531, 0.1875, 0.4922, 0.08008, 0.5625, 0.08008, 0.5625, 0.08008, 0.5547, 0.08008, 0.5625, 0.08008, 0.5547, 0.08008, 0.5547, 0.05469, 0.5078, 0.05273, 0.5156, 0.06445, 0.5078, 0.05273, 0.5156, 0.04492, 0.5078, 0.06445, 0.5078, 0.04492, 0.5078, 0.04688, 0.4688, 0.06445, 0.5078, 0.1992, 0.4844, 0.1992, 0.4844, 0.207, 0.4453, 0.1992, 0.4844, 0.207, 0.4453, 0.207, 0.4453, 0.05469, 0.5078, 0.05469, 0.5078, 0.05273, 0.5156, 0.05469, 0.5078, 0.05273, 0.5156, 0.05273, 0.5156, 0.1738, 0.4531, 0.168, 0.4453, 0.1719, 0.4453, 0.05273, 0.5156, 0.08008, 0.5547, 0.04492, 0.5625, 0.08008, 0.5547, 0.08008, 0.5625, 0.04492, 0.5625, 0.08008, 0.5547, 0.05273, 0.5156, 0.07812, 0.5391, 0.05273, 0.5156, 0.05469, 0.5078, 0.07812, 0.5391, 0.05469, 0.5078, 0.06445, 0.5078, 0.07812, 0.5391, 0.07031, 0.5078, 0.07812, 0.5391, 0.06445, 0.5078, 0.1992, 0.4844, 0.1875, 0.4922, 0.207, 0.4453, 0.1875, 0.4922, 0.1738, 0.4531, 0.207, 0.4453, 0.1738, 0.4531, 0.1719, 0.4453, 0.207, 0.4453, 0.1738, 0.4531, 0.1738, 0.4531, 0.1875, 0.4922, 0.1738, 0.4531, 0.1875, 0.4922, 0.1875, 0.4922, 0.08008, 0.5547, 0.08008, 0.5547, 0.07812, 0.5391, 0.08008, 0.5547, 0.07812, 0.5391, 0.07812, 0.5391, 0.1719, 0.4453, 0.1719, 0.4453, 0.1738, 0.4531, 0.1719, 0.4453, 0.1738, 0.4531, 0.1738, 0.4531, 0.05273, 0.5156, 0.05273, 0.5156, 0.04492, 0.5625, 0.05273, 0.5156, 0.04492, 0.5625, 0.04492, 0.5625, 0.07031, 0.5078, 0.07031, 0.5078, 0.06445, 0.5078, 0.07031, 0.5078, 0.06445, 0.5078, 0.06445, 0.5078, 0.06445, 0.5078, 0.06445, 0.5078, 0.05469, 0.5078, 0.06445, 0.5078, 0.05469, 0.5078, 0.05469, 0.5078, 0.1875, 0.4922, 0.1875, 0.4922, 0.1992, 0.4844, 0.1875, 0.4922, 0.1992, 0.4844, 0.1992, 0.4844, 1.0, 0.5, 1.0, 1.0, 0.9688, 1.0, 0.9688, 0.5, 0.9688, 0.5, 0.9688, 1.0, 0.9375, 1.0, 0.9375, 0.5, 0.9375, 0.5, 0.9375, 1.0, 0.9062, 1.0, 0.9062, 0.5, 0.9062, 0.5, 0.9062, 1.0, 0.875, 1.0, 0.875, 0.5, 0.875, 0.5, 0.875, 1.0, 0.8438, 1.0, 0.8438, 0.5, 0.8438, 0.5, 0.8438, 1.0, 0.8125, 1.0, 0.8125, 0.5, 0.8125, 0.5, 0.8125, 1.0, 0.7812, 1.0, 0.7812, 0.5, 0.7812, 0.5, 0.7812, 1.0, 0.75, 1.0, 0.75, 0.5, 0.75, 0.5, 0.75, 1.0, 0.7188, 1.0, 0.7188, 0.5, 0.7188, 0.5, 0.7188, 1.0, 0.6875, 1.0, 0.6875, 0.5, 0.6875, 0.5, 0.6875, 1.0, 0.6562, 1.0, 0.6562, 0.5, 0.6562, 0.5, 0.6562, 1.0, 0.625, 1.0, 0.625, 0.5, 0.625, 0.5, 0.625, 1.0, 0.5938, 1.0, 0.5938, 0.5, 0.5938, 0.5, 0.5938, 1.0, 0.5625, 1.0, 0.5625, 0.5, 0.5625, 0.5, 0.5625, 1.0, 0.5312, 1.0, 0.5312, 0.5, 0.5312, 0.5, 0.5312, 1.0, 0.5, 1.0, 0.5, 0.5, 0.5, 0.5, 0.5, 1.0, 0.4688, 1.0, 0.4688, 0.5, 0.4688, 0.5, 0.4688, 1.0, 0.4375, 1.0, 0.4375, 0.5, 0.4375, 0.5, 0.4375, 1.0, 0.4062, 1.0, 0.4062, 0.5, 0.4062, 0.5, 0.4062, 1.0, 0.375, 1.0, 0.375, 0.5, 0.375, 0.5, 0.375, 1.0, 0.3438, 1.0, 0.3438, 0.5, 0.3438, 0.5, 0.3438, 1.0, 0.3125, 1.0, 0.3125, 0.5, 0.3125, 0.5, 0.3125, 1.0, 0.2812, 1.0, 0.2812, 0.5, 0.2812, 0.5, 0.2812, 1.0, 0.25, 1.0, 0.25, 0.5, 0.25, 0.5, 0.25, 1.0, 0.2188, 1.0, 0.2188, 0.5, 0.2188, 0.5, 0.2188, 1.0, 0.1875, 1.0, 0.1875, 0.5, 0.1875, 0.5, 0.1875, 1.0, 0.1562, 1.0, 0.1562, 0.5, 0.1562, 0.5, 0.1562, 1.0, 0.125, 1.0, 0.125, 0.5, 0.125, 0.5, 0.125, 1.0, 0.09375, 1.0, 0.09375, 0.5, 0.09375, 0.5, 0.09375, 1.0, 0.0625, 1.0, 0.0625, 0.5, 0.2968, 0.4854, 0.25, 0.49, 0.2032, 0.4854, 0.1582, 0.4717, 0.1167, 0.4496, 0.08029, 0.4197, 0.05045, 0.3833, 0.02827, 0.3418, 0.01461, 0.2968, 0.01, 0.25, 0.01461, 0.2032, 0.02827, 0.1582, 0.05045, 0.1167, 0.08029, 0.08029, 0.1167, 0.05045, 0.1582, 0.02827, 0.2032, 0.01461, 0.25, 0.01, 0.2968, 0.01461, 0.3418, 0.02827, 0.3833, 0.05045, 0.4197, 0.08029, 0.4496, 0.1167, 0.4717, 0.1582, 0.4854, 0.2032, 0.49, 0.25, 0.4854, 0.2968, 0.4717, 0.3418, 0.4496, 0.3833, 0.4197, 0.4197, 0.3833, 0.4496, 0.3418, 0.4717, 0.0625, 0.5, 0.0625, 1.0, 0.03125, 1.0, 0.03125, 0.5, 0.03125, 0.5, 0.03125, 1.0, 0.0, 1.0, 0.0, 0.5, 0.75, 0.49, 0.7968, 0.4854, 0.8418, 0.4717, 0.8833, 0.4496, 0.9197, 0.4197, 0.9496, 0.3833, 0.9717, 0.3418, 0.9854, 0.2968, 0.99, 0.25, 0.9854, 0.2032, 0.9717, 0.1582, 0.9496, 0.1167, 0.9197, 0.08029, 0.8833, 0.05045, 0.8418, 0.02827, 0.7968, 0.01461, 0.75, 0.01, 0.7032, 0.01461, 0.6582, 0.02827, 0.6167, 0.05045, 0.5803, 0.08029, 0.5504, 0.1167, 0.5283, 0.1582, 0.5146, 0.2032, 0.51, 0.25, 0.5146, 0.2968, 0.5283, 0.3418, 0.5504, 0.3833, 0.5803, 0.4197, 0.6167, 0.4496, 0.6582, 0.4717, 0.7032, 0.4854])
me_f__stuf_quakespasm_openvr_models_v_nail.materials.append(mat_f__stuf_quakespasm_openvr_models_v_nail)
me_f__stuf_quakespasm_openvr_models_v_nail.use_remesh_fix_poles = True
me_f__stuf_quakespasm_openvr_models_v_nail.use_remesh_preserve_attributes = False
me_f__stuf_quakespasm_openvr_models_v_nail.use_mirror_vertex_groups = False
me_f__stuf_quakespasm_openvr_models_v_nail.update()

# ---- objects
ob_f__stuf_quakespasm_openvr_models_v_nail = bpy.data.objects.new('F:\\stuf\\Quakespasm-OpenVR\\models\\v_nail', me_f__stuf_quakespasm_openvr_models_v_nail)

# ---- transforms, parenting, visibility, modifiers, constraints
ob_f__stuf_quakespasm_openvr_models_v_nail.location = (-10.05, 0.08, 17.75)
ob_f__stuf_quakespasm_openvr_models_v_nail.lineart.crease_threshold = 0.0
_vg = ob_f__stuf_quakespasm_openvr_models_v_nail.vertex_groups.new(name='hand')
_vg = ob_f__stuf_quakespasm_openvr_models_v_nail.vertex_groups.new(name='rod')

# ---- collection membership
scene.collection.objects.link(ob_f__stuf_quakespasm_openvr_models_v_nail)

# ---- scene / render settings (as saved in the file)
scene.frame_start = 1; scene.frame_end = 9; scene.frame_set(3)
scene.render.engine = 'BLENDER_EEVEE_NEXT'
scene.cycles.use_denoising = False
scene.cycles.samples = 128
scene.cycles.sampling_pattern = 'TABULATED_SOBOL'
scene.cycles.use_adaptive_sampling = False
scene.cycles.use_light_tree = False
scene.view_settings.view_transform = 'Filmic'
bpy.context.view_layer.update()

# ---- added for rendering (the .blend has no active camera): camera
cam_auto = bpy.data.cameras.new('AutoCamera')
cam_auto.lens = 50.0
cam_auto.sensor_width = 36.0
cam_auto.clip_end = 1000.0
ob_auto_camera = bpy.data.objects.new('AutoCamera', cam_auto)
scene.collection.objects.link(ob_auto_camera)
ob_auto_camera.location = (37.224, -38.2506, 25.988)
ob_auto_camera.rotation_euler = (1.09748, -7.21219e-08, 0.694738)
scene.camera = ob_auto_camera
bpy.context.view_layer.update()
